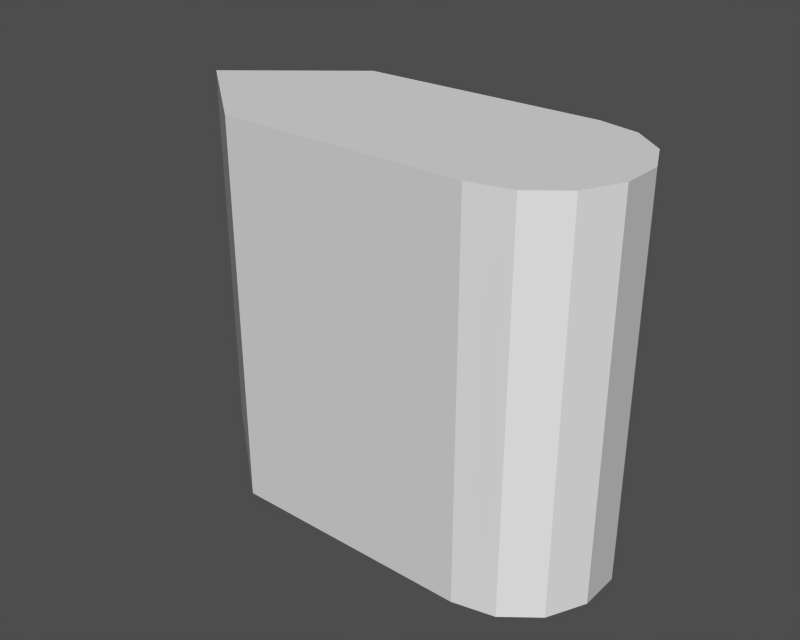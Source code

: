 # Source: foot.blend  (saved by Blender 2.14.0; exported with 4.5.12 LTS)
import bpy
from mathutils import Matrix  # noqa: F401  (used for matrix-valued properties, if any)

bpy.ops.wm.read_factory_settings(use_empty=True)
scene = bpy.context.scene
scene.name = '1'

# ---- collections
col_collection_1 = bpy.data.collections.new('Collection 1'); scene.collection.children.link(col_collection_1)

# ---- meshes
me_plane_001 = bpy.data.meshes.new('Plane.001')
me_plane_001.from_pydata([(-0.2722, 0.23, 0.1124), (-0.2722, -0.23, 0.1124), (0.02316, -0.23, 0.1124), (0.02316, -0.23, -0.1128), (-0.2722, -0.23, -0.1128), (-0.2722, 0.23, -0.1128), (-0.411, 0.23, -0.0001934), (-0.411, -0.23, -0.0001934), (0.1113, -0.2298, -0.07035), (0.133, -0.2298, -0.02515), (0.133, -0.2298, 0.02499), (0.1112, -0.2298, 0.07013), (0.07192, -0.2298, 0.1013), (0.07216, -0.2298, -0.1017), (0.1113, 0.2298, -0.07035), (0.133, 0.2298, -0.02515), (0.133, 0.2298, 0.02499), (0.1112, 0.2298, 0.07013), (0.07192, 0.2298, 0.1013), (0.02302, 0.2298, 0.1124), (0.0233, 0.2298, -0.1129), (0.07216, 0.2298, -0.1017), (0.02316, -0.2298, -0.0002139), (0.02316, 0.2298, -0.0002139)], [], [(0, 6, 7, 1), (19, 0, 1, 2), (1, 4, 3, 2), (5, 0, 19, 20), (7, 4, 1), (0, 5, 6), (7, 6, 5, 4), (4, 5, 20, 3), (22, 8, 9), (23, 15, 14), (22, 9, 10), (23, 16, 15), (22, 10, 11), (23, 17, 16), (22, 11, 12), (23, 18, 17), (22, 12, 2), (23, 19, 18), (22, 3, 13), (23, 21, 20), (22, 13, 8), (23, 14, 21), (8, 14, 15, 9), (9, 15, 16, 10), (10, 16, 17, 11), (11, 17, 18, 12), (12, 18, 19, 2), (3, 20, 21, 13), (13, 21, 14, 8)])
me_plane_001.use_remesh_preserve_volume = False
me_plane_001.use_remesh_preserve_attributes = False
me_plane_001.use_mirror_vertex_groups = False
me_plane_001.update()

# ---- objects
ob_plane = bpy.data.objects.new('Plane', me_plane_001)

# ---- transforms, parenting, visibility, modifiers, constraints
ob_plane.location = (0.0, 0.0, 0.0)
ob_plane.rotation_euler = (1.571, -0.0, -0.0)
ob_plane.lock_rotations_4d = False
ob_plane.empty_display_type = 'ARROWS'
ob_plane.color = (0.0, 0.0, 0.0, 1.0)
ob_plane.lineart.crease_threshold = 0.0

# ---- collection membership
col_collection_1.objects.link(ob_plane)

# ---- scene / render settings (as saved in the file)
scene.frame_start = 1; scene.frame_end = 250; scene.frame_set(1)
scene.render.engine = 'BLENDER_EEVEE_NEXT'
scene.render.image_settings.file_format = 'TARGA'
scene.render.image_settings.color_mode = 'RGB'
scene.render.image_settings.quality = 95
scene.render.image_settings.compression = 95
scene.render.resolution_x = 320
scene.render.resolution_y = 256
scene.render.fps = 25
scene.render.dither_intensity = 0.0
scene.render.use_compositing = False
scene.render.use_sequencer = False
scene.render.use_file_extension = False
scene.render.bake_bias = 0.0
scene.render.use_stamp_time = False
scene.render.use_stamp_date = False
scene.render.use_stamp_frame = False
scene.render.use_stamp_camera = False
scene.render.use_stamp_scene = False
scene.render.use_stamp_filename = False
scene.render.use_stamp_render_time = False
scene.render.stamp_font_size = 0
scene.cycles.use_denoising = False
scene.cycles.samples = 10
scene.cycles.sampling_pattern = 'TABULATED_SOBOL'
scene.cycles.light_sampling_threshold = 0.0
scene.cycles.use_adaptive_sampling = False
scene.cycles.use_light_tree = False
scene.cycles.blur_glossy = 0.0
scene.cycles.volume_bounces = 1
scene.cycles.pixel_filter_type = 'GAUSSIAN'
scene.cycles.sample_clamp_indirect = 0.0
scene.view_settings.view_transform = 'Raw'
bpy.context.view_layer.update()

# ---- added for rendering (the .blend has no active camera and no usable light): camera, sun + grey world if the file has none
cam_auto = bpy.data.cameras.new('AutoCamera')
cam_auto.lens = 50.0
cam_auto.sensor_width = 36.0
cam_auto.clip_end = 1000.0
ob_auto_camera = bpy.data.objects.new('AutoCamera', cam_auto)
scene.collection.objects.link(ob_auto_camera)
ob_auto_camera.location = (0.552346, -0.829361, 0.55305)
ob_auto_camera.rotation_euler = (1.09748, -7.21219e-08, 0.694738)
scene.camera = ob_auto_camera
light_auto_sun = bpy.data.lights.new('AutoSun', 'SUN')
light_auto_sun.energy = 3.0
light_auto_sun.angle = 0.0523599
ob_auto_sun = bpy.data.objects.new('AutoSun', light_auto_sun)
scene.collection.objects.link(ob_auto_sun)
ob_auto_sun.rotation_euler = (0.872665, 0.174533, 0.523599)
if scene.world is None:
    world_auto = bpy.data.worlds.new('AutoWorld')
    world_auto.color = (0.3, 0.3, 0.3)
    scene.world = world_auto
bpy.context.view_layer.update()
